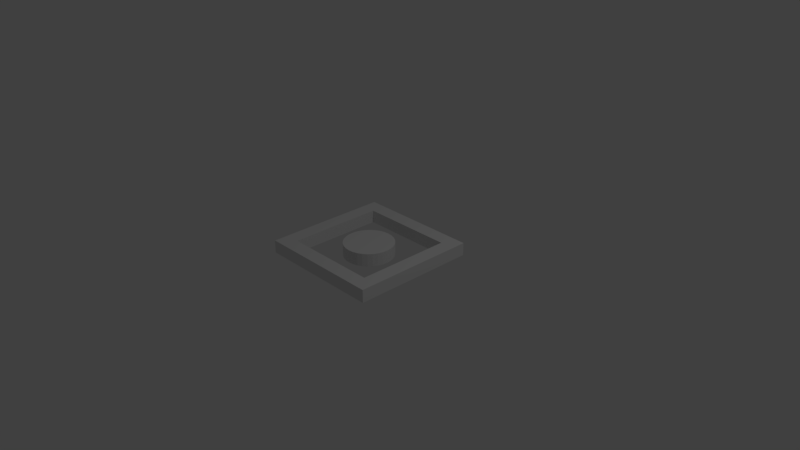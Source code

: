 # Source: screamer.blend  (saved by Blender 2.79.0; exported with 4.5.12 LTS)
import bpy
from mathutils import Matrix  # noqa: F401  (used for matrix-valued properties, if any)

bpy.ops.wm.read_factory_settings(use_empty=True)
scene = bpy.context.scene
scene.name = 'Scene'

# ---- collections
col_collection_1 = bpy.data.collections.new('Collection 1'); scene.collection.children.link(col_collection_1)

# ---- materials (node trees are filled in below, after node groups)
mat_material_001 = bpy.data.materials.new('Material.001')
mat_material_001.alpha_threshold = 0.0
mat_material_001.use_transparent_shadow = False
mat_material_001.roughness = 0.5
mat_material_001.line_color = (0.0, 0.0, 0.0, 1.0)

# ---- material node trees

# ---- world
world_world = bpy.data.worlds.new('World'); scene.world = world_world
world_world.color = (0.05088, 0.05088, 0.05088)
world_world.use_sun_shadow = False
world_world.sun_shadow_jitter_overblur = 0.0
world_world.cycles.sampling_method = 'MANUAL'

# ---- cameras
cam_camera = bpy.data.cameras.new('Camera')
cam_camera.clip_end = 100.0
cam_camera.lens = 35.0
cam_camera.sensor_width = 32.0
cam_camera.sensor_height = 18.0
cam_camera.ortho_scale = 7.314
cam_camera.dof.focus_distance = 0.0
cam_camera.dof.aperture_fstop = 128.0

# ---- lights
light_lamp = bpy.data.lights.new('Lamp', 'POINT')
light_lamp.transmission_factor = 0.0
light_lamp.cutoff_distance = 30.0
light_lamp.energy = 100.0
light_lamp.shadow_buffer_clip_start = 1.001
light_lamp.shadow_soft_size = 0.1
light_lamp.shadow_maximum_resolution = 0.006
light_lamp.use_absolute_resolution = True

# ---- meshes
me_cube_001 = bpy.data.meshes.new('Cube.001')
me_cube_001.from_pydata([(-0.8522, -0.8522, 0.0), (0.8522, -0.8522, 0.0), (-0.8522, 0.8522, 0.0), (0.8522, 0.8522, 0.0), (-0.6512, -0.6512, 0.0), (0.6512, -0.6512, 0.0), (-0.6512, 0.6512, 0.0), (0.6512, 0.6512, 0.0), (-7.987e-08, 0.3369, 0.0), (-0.06572, 0.3304, 0.0), (-0.1289, 0.3112, 0.0), (-0.1871, 0.2801, 0.0), (-0.2382, 0.2382, 0.0), (-0.2801, 0.1871, 0.0), (-0.3112, 0.1289, 0.0), (-0.3304, 0.06572, 0.0), (-0.3369, 2.158e-07, 0.0), (-0.3304, -0.06572, 0.0), (-0.3112, -0.1289, 0.0), (-0.2801, -0.1871, 0.0), (-0.2382, -0.2382, 0.0), (-0.1871, -0.2801, 0.0), (-0.1289, -0.3112, 0.0), (-0.06572, -0.3304, 0.0), (2.989e-08, -0.3369, 0.0), (0.06572, -0.3304, 0.0), (0.1289, -0.3112, 0.0), (0.1871, -0.2801, 0.0), (0.2382, -0.2382, 0.0), (0.2801, -0.1871, 0.0), (0.3112, -0.1289, 0.0), (0.3304, -0.06572, 0.0), (0.3369, 5.157e-07, 0.0), (0.3304, 0.06572, 0.0), (0.3112, 0.1289, 0.0), (0.2801, 0.1871, 0.0), (0.2382, 0.2382, 0.0), (0.1871, 0.2801, 0.0), (0.1289, 0.3112, 0.0), (0.06572, 0.3304, 0.0), (-0.8522, -0.8522, 0.1742), (0.8522, -0.8522, 0.1742), (-0.8522, 0.8522, 0.1742), (0.8522, 0.8522, 0.1742), (-0.6512, -0.6512, 0.1742), (0.6512, -0.6512, 0.1742), (-0.6512, 0.6512, 0.1742), (0.6512, 0.6512, 0.1742), (-7.987e-08, 0.3369, 0.1742), (-0.06572, 0.3304, 0.1742), (-0.1289, 0.3112, 0.1742), (-0.1871, 0.2801, 0.1742), (-0.2382, 0.2382, 0.1742), (-0.2801, 0.1871, 0.1742), (-0.3112, 0.1289, 0.1742), (-0.3304, 0.06572, 0.1742), (-0.3369, 2.158e-07, 0.1742), (-0.3304, -0.06572, 0.1742), (-0.3112, -0.1289, 0.1742), (-0.2801, -0.1871, 0.1742), (-0.2382, -0.2382, 0.1742), (-0.1871, -0.2801, 0.1742), (-0.1289, -0.3112, 0.1742), (-0.06572, -0.3304, 0.1742), (2.989e-08, -0.3369, 0.1742), (0.06572, -0.3304, 0.1742), (0.1289, -0.3112, 0.1742), (0.1871, -0.2801, 0.1742), (0.2382, -0.2382, 0.1742), (0.2801, -0.1871, 0.1742), (0.3112, -0.1289, 0.1742), (0.3304, -0.06572, 0.1742), (0.3369, 5.157e-07, 0.1742), (0.3304, 0.06572, 0.1742), (0.3112, 0.1289, 0.1742), (0.2801, 0.1871, 0.1742), (0.2382, 0.2382, 0.1742), (0.1871, 0.2801, 0.1742), (0.1289, 0.3112, 0.1742), (0.06572, 0.3304, 0.1742)], [], [(0, 2, 6, 4), (1, 0, 4, 5), (3, 1, 5, 7), (9, 8, 39, 38, 37, 36, 35, 34, 33, 32, 31, 30, 29, 28, 27, 26, 25, 24, 23, 22, 21, 20, 19, 18, 17, 16, 15, 14, 13, 12, 11, 10), (2, 3, 7, 6), (40, 44, 46, 42), (41, 45, 44, 40), (43, 47, 45, 41), (49, 50, 51, 52, 53, 54, 55, 56, 57, 58, 59, 60, 61, 62, 63, 64, 65, 66, 67, 68, 69, 70, 71, 72, 73, 74, 75, 76, 77, 78, 79, 48), (42, 46, 47, 43), (19, 20, 60, 59), (7, 5, 45, 47), (33, 34, 74, 73), (20, 21, 61, 60), (6, 7, 47, 46), (34, 35, 75, 74), (21, 22, 62, 61), (8, 9, 49, 48), (35, 36, 76, 75), (22, 23, 63, 62), (9, 10, 50, 49), (36, 37, 77, 76), (23, 24, 64, 63), (10, 11, 51, 50), (37, 38, 78, 77), (24, 25, 65, 64), (11, 12, 52, 51), (38, 39, 79, 78), (25, 26, 66, 65), (12, 13, 53, 52), (39, 8, 48, 79), (26, 27, 67, 66), (13, 14, 54, 53), (2, 0, 40, 42), (27, 28, 68, 67), (14, 15, 55, 54), (0, 1, 41, 40), (28, 29, 69, 68), (15, 16, 56, 55), (1, 3, 43, 41), (29, 30, 70, 69), (16, 17, 57, 56), (3, 2, 42, 43), (30, 31, 71, 70), (17, 18, 58, 57), (4, 6, 46, 44), (31, 32, 72, 71), (18, 19, 59, 58), (5, 4, 44, 45), (32, 33, 73, 72)])
me_cube_001.materials.append(mat_material_001)
me_cube_001.use_remesh_preserve_volume = False
me_cube_001.use_remesh_preserve_attributes = False
me_cube_001.use_mirror_vertex_groups = False
me_cube_001.update()

# ---- objects
ob_lamp = bpy.data.objects.new('Lamp', light_lamp)
ob_camera = bpy.data.objects.new('Camera', cam_camera)
ob_cube_001 = bpy.data.objects.new('Cube.001', me_cube_001)

# ---- transforms, parenting, visibility, modifiers, constraints
ob_lamp.location = (4.076, 1.005, 5.904)
ob_lamp.rotation_euler = (0.6503, 0.05522, 1.866)
ob_lamp.lock_rotations_4d = False
ob_lamp.empty_display_type = 'ARROWS'
ob_lamp.color = (0.0, 0.0, 0.0, 0.0)
ob_lamp.lineart.crease_threshold = 0.0
ob_camera.location = (7.481, -6.508, 5.344)
ob_camera.rotation_euler = (1.109, 0.0, 0.8149)
ob_camera.lock_rotations_4d = False
ob_camera.empty_display_type = 'ARROWS'
ob_camera.color = (0.0, 0.0, 0.0, 0.0)
ob_camera.display_type = 'WIRE'
ob_camera.lineart.crease_threshold = 0.0
ob_cube_001.location = (0.0, 0.0, 0.0)
ob_cube_001.lock_rotations_4d = False
ob_cube_001.empty_display_type = 'ARROWS'
ob_cube_001.lineart.crease_threshold = 0.0

# ---- collection membership
col_collection_1.objects.link(ob_lamp)
col_collection_1.objects.link(ob_camera)
col_collection_1.objects.link(ob_cube_001)

# ---- scene / render settings (as saved in the file)
scene.camera = ob_camera
scene.frame_start = 1; scene.frame_end = 250; scene.frame_set(72)
scene.render.engine = 'BLENDER_EEVEE_NEXT'
scene.render.resolution_percentage = 50
scene.render.dither_intensity = 0.0
scene.cycles.use_denoising = False
scene.cycles.samples = 128
scene.cycles.sampling_pattern = 'TABULATED_SOBOL'
scene.cycles.use_adaptive_sampling = False
scene.cycles.use_light_tree = False
scene.cycles.blur_glossy = 0.0
scene.cycles.sample_clamp_indirect = 0.0
scene.view_settings.view_transform = 'Standard'
bpy.context.view_layer.update()
